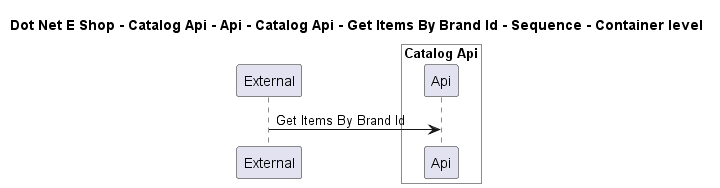

The diagram above was rendered by PlantUML. Its source (embedded in the PNG):
@startuml

title Dot Net E Shop - Catalog Api - Api - Catalog Api - Get Items By Brand Id - Sequence - Container level

participant "External" as C4InterFlow.SoftwareSystems.ExternalSystem

box "Catalog Api" #White
    participant "Api" as DotNetEShop.SoftwareSystems.CatalogApi.Containers.Api
end box


C4InterFlow.SoftwareSystems.ExternalSystem -> DotNetEShop.SoftwareSystems.CatalogApi.Containers.Api : Get Items By Brand Id


@enduml